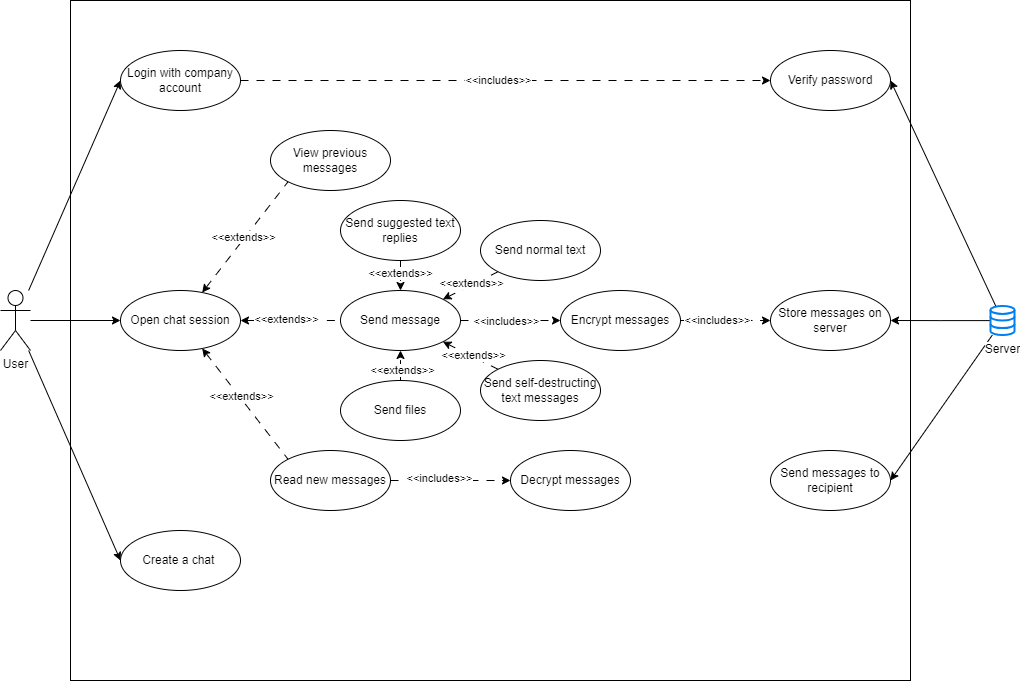

The diagram above was exported from draw.io. Its source (the exported page's mxGraphModel, read from the mxfile embedded in the PNG):
<mxGraphModel dx="1030" dy="710" grid="1" gridSize="10" guides="1" tooltips="1" connect="1" arrows="1" fold="1" page="1" pageScale="1" pageWidth="1200" pageHeight="1920" math="0" shadow="0">
  <root>
    <mxCell id="0" />
    <mxCell id="1" parent="0" />
    <mxCell id="nexeXoH5XIp3nX3RBr7s-72" value="" style="rounded=0;whiteSpace=wrap;html=1;" parent="1" vertex="1">
      <mxGeometry x="200" y="40" width="840" height="680" as="geometry" />
    </mxCell>
    <mxCell id="nexeXoH5XIp3nX3RBr7s-53" style="edgeStyle=orthogonalEdgeStyle;rounded=0;orthogonalLoop=1;jettySize=auto;html=1;entryX=0;entryY=0.5;entryDx=0;entryDy=0;" parent="1" source="WgtjepLcoBoNWOLz_rrN-1" target="nexeXoH5XIp3nX3RBr7s-6" edge="1">
      <mxGeometry relative="1" as="geometry" />
    </mxCell>
    <mxCell id="nexeXoH5XIp3nX3RBr7s-54" style="rounded=0;orthogonalLoop=1;jettySize=auto;html=1;entryX=0;entryY=0.5;entryDx=0;entryDy=0;" parent="1" source="WgtjepLcoBoNWOLz_rrN-1" target="nexeXoH5XIp3nX3RBr7s-1" edge="1">
      <mxGeometry relative="1" as="geometry" />
    </mxCell>
    <mxCell id="nexeXoH5XIp3nX3RBr7s-55" style="rounded=0;orthogonalLoop=1;jettySize=auto;html=1;entryX=0;entryY=0.5;entryDx=0;entryDy=0;" parent="1" source="WgtjepLcoBoNWOLz_rrN-1" target="nexeXoH5XIp3nX3RBr7s-13" edge="1">
      <mxGeometry relative="1" as="geometry" />
    </mxCell>
    <mxCell id="WgtjepLcoBoNWOLz_rrN-1" value="User" style="shape=umlActor;verticalLabelPosition=bottom;verticalAlign=top;html=1;outlineConnect=0;" parent="1" vertex="1">
      <mxGeometry x="130" y="330" width="30" height="60" as="geometry" />
    </mxCell>
    <mxCell id="nexeXoH5XIp3nX3RBr7s-5" value="" style="edgeStyle=orthogonalEdgeStyle;rounded=0;orthogonalLoop=1;jettySize=auto;html=1;dashed=1;dashPattern=8 8;" parent="1" source="nexeXoH5XIp3nX3RBr7s-1" target="nexeXoH5XIp3nX3RBr7s-4" edge="1">
      <mxGeometry relative="1" as="geometry" />
    </mxCell>
    <mxCell id="nexeXoH5XIp3nX3RBr7s-73" value="&amp;lt;&amp;lt;includes&amp;gt;&amp;gt;" style="edgeLabel;html=1;align=center;verticalAlign=middle;resizable=0;points=[];" parent="nexeXoH5XIp3nX3RBr7s-5" vertex="1" connectable="0">
      <mxGeometry x="-0.0264" y="1" relative="1" as="geometry">
        <mxPoint x="-1" as="offset" />
      </mxGeometry>
    </mxCell>
    <mxCell id="nexeXoH5XIp3nX3RBr7s-1" value="Login with company account" style="ellipse;whiteSpace=wrap;html=1;" parent="1" vertex="1">
      <mxGeometry x="250" y="90" width="120" height="60" as="geometry" />
    </mxCell>
    <mxCell id="nexeXoH5XIp3nX3RBr7s-50" style="edgeStyle=orthogonalEdgeStyle;rounded=0;orthogonalLoop=1;jettySize=auto;html=1;entryX=1;entryY=0.5;entryDx=0;entryDy=0;" parent="1" source="nexeXoH5XIp3nX3RBr7s-2" target="nexeXoH5XIp3nX3RBr7s-18" edge="1">
      <mxGeometry relative="1" as="geometry" />
    </mxCell>
    <mxCell id="nexeXoH5XIp3nX3RBr7s-51" style="rounded=0;orthogonalLoop=1;jettySize=auto;html=1;entryX=1;entryY=0.5;entryDx=0;entryDy=0;" parent="1" source="nexeXoH5XIp3nX3RBr7s-2" target="nexeXoH5XIp3nX3RBr7s-27" edge="1">
      <mxGeometry relative="1" as="geometry" />
    </mxCell>
    <mxCell id="nexeXoH5XIp3nX3RBr7s-52" style="rounded=0;orthogonalLoop=1;jettySize=auto;html=1;entryX=1;entryY=0.5;entryDx=0;entryDy=0;" parent="1" source="nexeXoH5XIp3nX3RBr7s-2" target="nexeXoH5XIp3nX3RBr7s-4" edge="1">
      <mxGeometry relative="1" as="geometry" />
    </mxCell>
    <mxCell id="nexeXoH5XIp3nX3RBr7s-2" value="Server" style="html=1;verticalLabelPosition=bottom;align=center;labelBackgroundColor=#ffffff;verticalAlign=top;strokeWidth=2;strokeColor=#0080F0;shadow=0;dashed=0;shape=mxgraph.ios7.icons.data;" parent="1" vertex="1">
      <mxGeometry x="1120" y="345.45000000000005" width="24" height="29.099999999999998" as="geometry" />
    </mxCell>
    <mxCell id="nexeXoH5XIp3nX3RBr7s-4" value="Verify password" style="ellipse;whiteSpace=wrap;html=1;" parent="1" vertex="1">
      <mxGeometry x="900" y="90" width="120" height="60" as="geometry" />
    </mxCell>
    <mxCell id="nexeXoH5XIp3nX3RBr7s-39" style="edgeStyle=orthogonalEdgeStyle;rounded=0;orthogonalLoop=1;jettySize=auto;html=1;dashed=1;dashPattern=8 8;startArrow=classic;startFill=1;endArrow=none;endFill=0;" parent="1" source="nexeXoH5XIp3nX3RBr7s-6" target="nexeXoH5XIp3nX3RBr7s-7" edge="1">
      <mxGeometry relative="1" as="geometry" />
    </mxCell>
    <mxCell id="nexeXoH5XIp3nX3RBr7s-59" value="&amp;lt;&amp;lt;extends&amp;gt;&amp;gt;" style="edgeLabel;html=1;align=center;verticalAlign=middle;resizable=0;points=[];" parent="nexeXoH5XIp3nX3RBr7s-39" vertex="1" connectable="0">
      <mxGeometry x="-0.1016" y="2" relative="1" as="geometry">
        <mxPoint as="offset" />
      </mxGeometry>
    </mxCell>
    <mxCell id="nexeXoH5XIp3nX3RBr7s-46" style="rounded=0;orthogonalLoop=1;jettySize=auto;html=1;entryX=0;entryY=0;entryDx=0;entryDy=0;dashed=1;dashPattern=8 8;startArrow=classic;startFill=1;endArrow=none;endFill=0;" parent="1" source="nexeXoH5XIp3nX3RBr7s-6" target="nexeXoH5XIp3nX3RBr7s-8" edge="1">
      <mxGeometry relative="1" as="geometry" />
    </mxCell>
    <mxCell id="nexeXoH5XIp3nX3RBr7s-60" value="&amp;lt;&amp;lt;extends&amp;gt;&amp;gt;" style="edgeLabel;html=1;align=center;verticalAlign=middle;resizable=0;points=[];" parent="nexeXoH5XIp3nX3RBr7s-46" vertex="1" connectable="0">
      <mxGeometry x="-0.1196" y="1" relative="1" as="geometry">
        <mxPoint y="-1" as="offset" />
      </mxGeometry>
    </mxCell>
    <mxCell id="nexeXoH5XIp3nX3RBr7s-47" style="rounded=0;orthogonalLoop=1;jettySize=auto;html=1;entryX=0;entryY=1;entryDx=0;entryDy=0;dashed=1;dashPattern=8 8;startArrow=classic;startFill=1;endArrow=none;endFill=0;" parent="1" source="nexeXoH5XIp3nX3RBr7s-6" target="nexeXoH5XIp3nX3RBr7s-10" edge="1">
      <mxGeometry relative="1" as="geometry" />
    </mxCell>
    <mxCell id="nexeXoH5XIp3nX3RBr7s-57" value="&amp;lt;&amp;lt;extends&amp;gt;&amp;gt;" style="edgeLabel;html=1;align=center;verticalAlign=middle;resizable=0;points=[];" parent="nexeXoH5XIp3nX3RBr7s-47" vertex="1" connectable="0">
      <mxGeometry x="-0.0096" y="2" relative="1" as="geometry">
        <mxPoint as="offset" />
      </mxGeometry>
    </mxCell>
    <mxCell id="nexeXoH5XIp3nX3RBr7s-6" value="Open chat session" style="ellipse;whiteSpace=wrap;html=1;" parent="1" vertex="1">
      <mxGeometry x="250" y="330" width="120" height="60" as="geometry" />
    </mxCell>
    <mxCell id="nexeXoH5XIp3nX3RBr7s-42" style="edgeStyle=orthogonalEdgeStyle;rounded=0;orthogonalLoop=1;jettySize=auto;html=1;entryX=0;entryY=0.5;entryDx=0;entryDy=0;dashed=1;dashPattern=8 8;" parent="1" source="nexeXoH5XIp3nX3RBr7s-7" target="nexeXoH5XIp3nX3RBr7s-15" edge="1">
      <mxGeometry relative="1" as="geometry" />
    </mxCell>
    <mxCell id="nexeXoH5XIp3nX3RBr7s-67" value="&amp;lt;&amp;lt;includes&amp;gt;&amp;gt;" style="edgeLabel;html=1;align=center;verticalAlign=middle;resizable=0;points=[];" parent="nexeXoH5XIp3nX3RBr7s-42" vertex="1" connectable="0">
      <mxGeometry x="-0.107" relative="1" as="geometry">
        <mxPoint as="offset" />
      </mxGeometry>
    </mxCell>
    <mxCell id="nexeXoH5XIp3nX3RBr7s-7" value="Send message" style="ellipse;whiteSpace=wrap;html=1;" parent="1" vertex="1">
      <mxGeometry x="470" y="330" width="120" height="60" as="geometry" />
    </mxCell>
    <mxCell id="nexeXoH5XIp3nX3RBr7s-70" value="" style="edgeStyle=orthogonalEdgeStyle;rounded=0;orthogonalLoop=1;jettySize=auto;html=1;dashed=1;dashPattern=8 8;" parent="1" source="nexeXoH5XIp3nX3RBr7s-8" target="nexeXoH5XIp3nX3RBr7s-69" edge="1">
      <mxGeometry relative="1" as="geometry" />
    </mxCell>
    <mxCell id="nexeXoH5XIp3nX3RBr7s-71" value="&amp;lt;&amp;lt;includes&amp;gt;&amp;gt;" style="edgeLabel;html=1;align=center;verticalAlign=middle;resizable=0;points=[];" parent="nexeXoH5XIp3nX3RBr7s-70" vertex="1" connectable="0">
      <mxGeometry x="-0.2057" y="3" relative="1" as="geometry">
        <mxPoint as="offset" />
      </mxGeometry>
    </mxCell>
    <mxCell id="nexeXoH5XIp3nX3RBr7s-8" value="Read new messages" style="ellipse;whiteSpace=wrap;html=1;" parent="1" vertex="1">
      <mxGeometry x="400" y="490" width="120" height="60" as="geometry" />
    </mxCell>
    <mxCell id="nexeXoH5XIp3nX3RBr7s-34" value="" style="edgeStyle=orthogonalEdgeStyle;rounded=0;orthogonalLoop=1;jettySize=auto;html=1;dashed=1;dashPattern=8 8;" parent="1" source="nexeXoH5XIp3nX3RBr7s-9" target="nexeXoH5XIp3nX3RBr7s-7" edge="1">
      <mxGeometry relative="1" as="geometry" />
    </mxCell>
    <mxCell id="nexeXoH5XIp3nX3RBr7s-65" value="&amp;lt;&amp;lt;extends&amp;gt;&amp;gt;" style="edgeLabel;html=1;align=center;verticalAlign=middle;resizable=0;points=[];" parent="nexeXoH5XIp3nX3RBr7s-34" vertex="1" connectable="0">
      <mxGeometry x="0.1528" y="1" relative="1" as="geometry">
        <mxPoint as="offset" />
      </mxGeometry>
    </mxCell>
    <mxCell id="nexeXoH5XIp3nX3RBr7s-9" value="Send files" style="ellipse;whiteSpace=wrap;html=1;" parent="1" vertex="1">
      <mxGeometry x="470" y="420" width="120" height="60" as="geometry" />
    </mxCell>
    <mxCell id="nexeXoH5XIp3nX3RBr7s-10" value="View previous messages" style="ellipse;whiteSpace=wrap;html=1;" parent="1" vertex="1">
      <mxGeometry x="400" y="170.00000000000003" width="120" height="60" as="geometry" />
    </mxCell>
    <mxCell id="nexeXoH5XIp3nX3RBr7s-35" value="" style="edgeStyle=orthogonalEdgeStyle;rounded=0;orthogonalLoop=1;jettySize=auto;html=1;dashed=1;dashPattern=8 8;" parent="1" source="nexeXoH5XIp3nX3RBr7s-11" target="nexeXoH5XIp3nX3RBr7s-7" edge="1">
      <mxGeometry relative="1" as="geometry" />
    </mxCell>
    <mxCell id="nexeXoH5XIp3nX3RBr7s-61" value="&amp;lt;&amp;lt;extends&amp;gt;&amp;gt;" style="edgeLabel;html=1;align=center;verticalAlign=middle;resizable=0;points=[];" parent="nexeXoH5XIp3nX3RBr7s-35" vertex="1" connectable="0">
      <mxGeometry x="-0.5242" y="-1" relative="1" as="geometry">
        <mxPoint as="offset" />
      </mxGeometry>
    </mxCell>
    <mxCell id="nexeXoH5XIp3nX3RBr7s-11" value="Send suggested text replies" style="ellipse;whiteSpace=wrap;html=1;" parent="1" vertex="1">
      <mxGeometry x="470" y="240" width="120" height="60" as="geometry" />
    </mxCell>
    <mxCell id="nexeXoH5XIp3nX3RBr7s-40" style="rounded=0;orthogonalLoop=1;jettySize=auto;html=1;exitX=0;exitY=0;exitDx=0;exitDy=0;entryX=1;entryY=1;entryDx=0;entryDy=0;dashed=1;dashPattern=8 8;" parent="1" source="nexeXoH5XIp3nX3RBr7s-12" target="nexeXoH5XIp3nX3RBr7s-7" edge="1">
      <mxGeometry relative="1" as="geometry" />
    </mxCell>
    <mxCell id="nexeXoH5XIp3nX3RBr7s-64" value="&amp;lt;&amp;lt;extends&amp;gt;&amp;gt;" style="edgeLabel;html=1;align=center;verticalAlign=middle;resizable=0;points=[];" parent="nexeXoH5XIp3nX3RBr7s-40" vertex="1" connectable="0">
      <mxGeometry x="-0.0502" y="-2" relative="1" as="geometry">
        <mxPoint as="offset" />
      </mxGeometry>
    </mxCell>
    <mxCell id="nexeXoH5XIp3nX3RBr7s-12" value="Send self-destructing text messages" style="ellipse;whiteSpace=wrap;html=1;" parent="1" vertex="1">
      <mxGeometry x="610" y="400" width="120" height="60" as="geometry" />
    </mxCell>
    <mxCell id="nexeXoH5XIp3nX3RBr7s-13" value="Create a chat&amp;nbsp;" style="ellipse;whiteSpace=wrap;html=1;" parent="1" vertex="1">
      <mxGeometry x="250" y="570" width="120" height="60" as="geometry" />
    </mxCell>
    <mxCell id="nexeXoH5XIp3nX3RBr7s-33" style="rounded=0;orthogonalLoop=1;jettySize=auto;html=1;exitX=0;exitY=1;exitDx=0;exitDy=0;entryX=1;entryY=0;entryDx=0;entryDy=0;dashed=1;dashPattern=8 8;" parent="1" source="nexeXoH5XIp3nX3RBr7s-14" target="nexeXoH5XIp3nX3RBr7s-7" edge="1">
      <mxGeometry relative="1" as="geometry" />
    </mxCell>
    <mxCell id="nexeXoH5XIp3nX3RBr7s-62" value="&amp;lt;&amp;lt;extends&amp;gt;&amp;gt;" style="edgeLabel;html=1;align=center;verticalAlign=middle;resizable=0;points=[];" parent="nexeXoH5XIp3nX3RBr7s-33" vertex="1" connectable="0">
      <mxGeometry x="-0.0553" y="-2" relative="1" as="geometry">
        <mxPoint as="offset" />
      </mxGeometry>
    </mxCell>
    <mxCell id="nexeXoH5XIp3nX3RBr7s-14" value="Send normal text" style="ellipse;whiteSpace=wrap;html=1;" parent="1" vertex="1">
      <mxGeometry x="610" y="260" width="120" height="60" as="geometry" />
    </mxCell>
    <mxCell id="nexeXoH5XIp3nX3RBr7s-43" value="" style="edgeStyle=orthogonalEdgeStyle;rounded=0;orthogonalLoop=1;jettySize=auto;html=1;dashed=1;dashPattern=8 8;" parent="1" source="nexeXoH5XIp3nX3RBr7s-15" target="nexeXoH5XIp3nX3RBr7s-18" edge="1">
      <mxGeometry relative="1" as="geometry" />
    </mxCell>
    <mxCell id="nexeXoH5XIp3nX3RBr7s-68" value="&amp;lt;&amp;lt;includes&amp;gt;&amp;gt;" style="edgeLabel;html=1;align=center;verticalAlign=middle;resizable=0;points=[];" parent="nexeXoH5XIp3nX3RBr7s-43" vertex="1" connectable="0">
      <mxGeometry x="-0.2094" y="1" relative="1" as="geometry">
        <mxPoint as="offset" />
      </mxGeometry>
    </mxCell>
    <mxCell id="nexeXoH5XIp3nX3RBr7s-15" value="Encrypt messages" style="ellipse;whiteSpace=wrap;html=1;" parent="1" vertex="1">
      <mxGeometry x="690" y="330" width="120" height="60" as="geometry" />
    </mxCell>
    <mxCell id="nexeXoH5XIp3nX3RBr7s-18" value="Store messages on server" style="ellipse;whiteSpace=wrap;html=1;" parent="1" vertex="1">
      <mxGeometry x="900" y="330" width="120" height="60" as="geometry" />
    </mxCell>
    <mxCell id="nexeXoH5XIp3nX3RBr7s-27" value="Send messages to recipient" style="ellipse;whiteSpace=wrap;html=1;" parent="1" vertex="1">
      <mxGeometry x="900" y="490" width="120" height="60" as="geometry" />
    </mxCell>
    <mxCell id="nexeXoH5XIp3nX3RBr7s-69" value="Decrypt messages" style="ellipse;whiteSpace=wrap;html=1;" parent="1" vertex="1">
      <mxGeometry x="640" y="490" width="120" height="60" as="geometry" />
    </mxCell>
  </root>
</mxGraphModel>